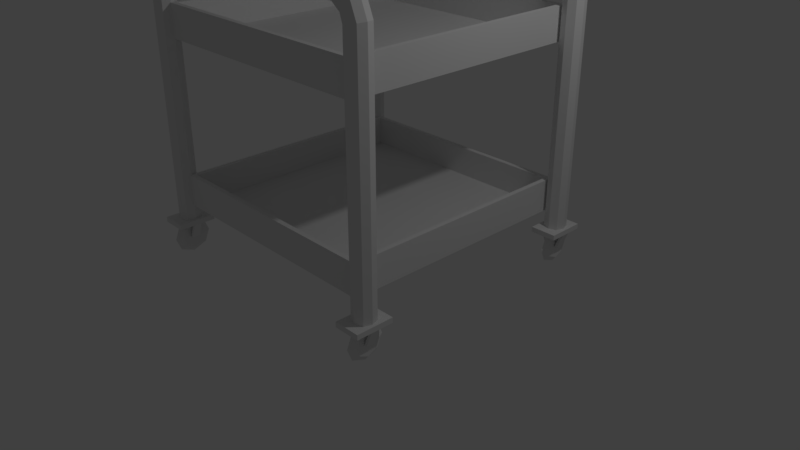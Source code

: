 # Source: Carrinho.blend  (saved by Blender 2.79.0; exported with 4.5.12 LTS)
import bpy
from mathutils import Matrix  # noqa: F401  (used for matrix-valued properties, if any)

bpy.ops.wm.read_factory_settings(use_empty=True)
scene = bpy.context.scene
scene.name = 'Scene'

# ---- collections
col_collection_1 = bpy.data.collections.new('Collection 1'); scene.collection.children.link(col_collection_1)

# ---- materials (node trees are filled in below, after node groups)
mat_material = bpy.data.materials.new('Material')
mat_material.alpha_threshold = 0.0
mat_material.use_transparent_shadow = False
mat_material.roughness = 0.5
mat_material.line_color = (0.0, 0.0, 0.0, 1.0)

# ---- material node trees

# ---- world
world_world = bpy.data.worlds.new('World'); scene.world = world_world
world_world.color = (0.05088, 0.05088, 0.05088)
world_world.use_sun_shadow = False
world_world.sun_shadow_jitter_overblur = 0.0
world_world.cycles.sampling_method = 'MANUAL'

# ---- cameras
cam_camera = bpy.data.cameras.new('Camera')
cam_camera.clip_end = 100.0
cam_camera.lens = 35.0
cam_camera.sensor_width = 32.0
cam_camera.sensor_height = 18.0
cam_camera.ortho_scale = 7.314
cam_camera.dof.focus_distance = 0.0
cam_camera.dof.aperture_fstop = 128.0

# ---- lights
light_lamp = bpy.data.lights.new('Lamp', 'POINT')
light_lamp.transmission_factor = 0.0
light_lamp.cutoff_distance = 30.0
light_lamp.energy = 100.0
light_lamp.shadow_buffer_clip_start = 1.001
light_lamp.shadow_soft_size = 0.1
light_lamp.shadow_maximum_resolution = 0.006
light_lamp.use_absolute_resolution = True

# ---- meshes
me_cube = bpy.data.meshes.new('Cube')
me_cube.from_pydata([(-1.783, -1.646, 3.337), (-1.783, -1.45, 3.337), (-1.587, -1.45, 3.337), (-1.587, -1.646, 3.337), (-1.783, -1.646, 0.4161), (-1.783, -1.45, 0.4161), (-1.587, -1.45, 0.4161), (-1.587, -1.646, 0.4161), (-1.815, -1.548, 3.337), (-1.556, -1.548, 3.337), (-1.815, -1.548, 0.4161), (-1.556, -1.548, 0.4161), (-1.685, -1.683, 3.337), (-1.685, -1.413, 3.337), (-1.685, -1.683, 0.4161), (-1.685, -1.413, 0.4161), (-1.702, -1.646, 3.696), (-1.781, -1.646, 3.508), (-1.781, -1.45, 3.508), (-1.589, -1.45, 3.469), (-1.589, -1.646, 3.469), (-1.812, -1.548, 3.514), (-1.559, -1.548, 3.463), (-1.685, -1.683, 3.489), (-1.685, -1.413, 3.489), (-1.492, -1.646, 3.841), (-1.702, -1.45, 3.696), (-1.553, -1.45, 3.57), (-1.553, -1.646, 3.57), (-1.726, -1.548, 3.717), (-1.529, -1.548, 3.55), (-1.627, -1.683, 3.633), (-1.627, -1.413, 3.633), (-1.492, -1.45, 3.841), (-1.449, -1.45, 3.65), (-1.449, -1.646, 3.65), (-1.498, -1.548, 3.871), (-1.442, -1.548, 3.619), (-1.47, -1.683, 3.745), (-1.47, -1.413, 3.745), (1.783, -1.646, 3.337), (1.783, -1.45, 3.337), (1.587, -1.45, 3.337), (1.587, -1.646, 3.337), (1.783, -1.646, 0.4161), (1.783, -1.45, 0.4161), (1.587, -1.45, 0.4161), (1.587, -1.646, 0.4161), (1.815, -1.548, 3.337), (1.556, -1.548, 3.337), (1.815, -1.548, 0.4161), (1.556, -1.548, 0.4161), (1.685, -1.683, 3.337), (1.685, -1.413, 3.337), (1.685, -1.683, 0.4161), (1.685, -1.413, 0.4161), (1.702, -1.646, 3.696), (1.781, -1.646, 3.508), (1.781, -1.45, 3.508), (1.589, -1.45, 3.469), (1.589, -1.646, 3.469), (1.812, -1.548, 3.514), (1.559, -1.548, 3.463), (1.685, -1.683, 3.489), (1.685, -1.413, 3.489), (1.492, -1.646, 3.841), (1.702, -1.45, 3.696), (1.553, -1.45, 3.57), (1.553, -1.646, 3.57), (1.726, -1.548, 3.717), (1.529, -1.548, 3.55), (1.627, -1.683, 3.633), (1.627, -1.413, 3.633), (-1.517, -1.306, 0.4263), (1.492, -1.45, 3.841), (1.449, -1.45, 3.65), (1.449, -1.646, 3.65), (1.498, -1.548, 3.871), (1.442, -1.548, 3.619), (1.47, -1.683, 3.745), (1.47, -1.413, 3.745), (-1.517, -1.306, 0.3603), (-1.517, -1.79, 0.4263), (-1.517, -1.79, 0.3603), (-1.857, -1.306, 0.4263), (-1.857, -1.306, 0.3603), (-1.857, -1.79, 0.4263), (-1.857, -1.79, 0.3603), (-1.554, -1.306, 0.4263), (-1.554, -1.79, 0.4263), (-1.554, -1.79, 0.3603), (-1.554, -1.306, 0.3603), (-1.816, -1.79, 0.3603), (-1.816, -1.306, 0.4263), (-1.816, -1.79, 0.4263), (-1.816, -1.306, 0.3603), (-1.857, -1.496, 0.3603), (-1.857, -1.6, 0.3603), (-1.517, -1.6, 0.3603), (-1.517, -1.496, 0.3603), (-1.554, -1.496, 0.3603), (-1.554, -1.6, 0.3603), (-1.816, -1.496, 0.3603), (-1.816, -1.6, 0.3603), (-1.779, -1.496, 0.1595), (-1.779, -1.6, 0.1595), (-1.596, -1.6, 0.1595), (-1.596, -1.496, 0.1595), (-1.633, -1.496, 0.1595), (-1.633, -1.6, 0.1595), (-1.737, -1.496, 0.1595), (-1.737, -1.6, 0.1595), (-1.733, -1.661, 0.04578), (-1.733, -1.661, 0.2725), (-1.733, -1.435, 0.04578), (-1.733, -1.435, 0.2725), (-1.637, -1.661, 0.04578), (-1.637, -1.661, 0.2725), (-1.637, -1.435, 0.04578), (-1.637, -1.435, 0.2725), (-1.685, -1.37, 0.002804), (-1.685, -1.37, 0.3178), (-1.685, -1.727, 0.002804), (-1.685, -1.727, 0.3178), (-1.733, -1.548, -0.00568), (-1.733, -1.548, 0.3236), (-1.637, -1.548, -0.00568), (-1.637, -1.548, 0.3236), (-1.685, -1.548, 0.3894), (-1.685, -1.548, -0.0681), (-1.733, -1.702, 0.1592), (-1.733, -1.394, 0.1592), (-1.637, -1.394, 0.1592), (-1.637, -1.702, 0.1592), (-1.685, -1.79, 0.1603), (-1.685, -1.306, 0.1603), (-1.637, -1.548, 0.159), (-1.733, -1.548, 0.159), (1.854, -1.306, 0.4263), (1.854, -1.306, 0.3603), (1.854, -1.79, 0.4263), (1.854, -1.79, 0.3603), (1.514, -1.306, 0.4263), (1.514, -1.306, 0.3603), (1.514, -1.79, 0.4263), (1.514, -1.79, 0.3603), (1.817, -1.79, 0.3603), (1.817, -1.306, 0.3603), (1.555, -1.79, 0.3603), (1.555, -1.306, 0.3603), (1.514, -1.496, 0.3603), (1.514, -1.6, 0.3603), (1.854, -1.6, 0.3603), (1.854, -1.496, 0.3603), (1.817, -1.496, 0.3603), (1.817, -1.6, 0.3603), (1.555, -1.496, 0.3603), (1.555, -1.6, 0.3603), (1.593, -1.496, 0.1595), (1.593, -1.6, 0.1595), (1.775, -1.6, 0.1595), (1.775, -1.496, 0.1595), (1.738, -1.496, 0.1595), (1.738, -1.6, 0.1595), (1.634, -1.496, 0.1595), (1.634, -1.6, 0.1595), (1.638, -1.661, 0.04578), (1.638, -1.661, 0.2725), (1.638, -1.435, 0.04578), (1.638, -1.435, 0.2725), (1.734, -1.661, 0.04578), (1.734, -1.661, 0.2725), (1.734, -1.435, 0.04578), (1.734, -1.435, 0.2725), (1.686, -1.37, 0.002804), (1.686, -1.37, 0.3178), (1.686, -1.727, 0.002804), (1.686, -1.727, 0.3178), (1.638, -1.548, -0.00568), (1.638, -1.548, 0.3236), (1.734, -1.548, -0.00568), (1.734, -1.548, 0.3236), (1.686, -1.548, 0.3894), (1.686, -1.548, -0.0681), (1.638, -1.702, 0.1592), (1.638, -1.394, 0.1592), (1.734, -1.394, 0.1592), (1.734, -1.702, 0.1592), (1.686, -1.79, 0.1603), (1.686, -1.306, 0.1603), (1.734, -1.548, 0.159), (1.638, -1.548, 0.159), (-1.783, 1.523, 3.337), (-1.783, 1.719, 3.337), (-1.587, 1.719, 3.337), (-1.587, 1.523, 3.337), (-1.783, 1.523, 0.4161), (-1.783, 1.719, 0.4161), (-1.587, 1.719, 0.4161), (-1.587, 1.523, 0.4161), (-1.815, 1.621, 3.337), (-1.556, 1.621, 3.337), (-1.815, 1.621, 0.4161), (-1.556, 1.621, 0.4161), (-1.685, 1.486, 3.337), (-1.685, 1.756, 3.337), (-1.685, 1.486, 0.4161), (-1.685, 1.756, 0.4161), (-1.702, 1.523, 3.696), (-1.781, 1.523, 3.508), (-1.781, 1.719, 3.508), (-1.589, 1.719, 3.469), (-1.589, 1.523, 3.469), (-1.812, 1.621, 3.514), (-1.559, 1.621, 3.463), (-1.685, 1.486, 3.489), (-1.685, 1.756, 3.489), (-1.492, 1.523, 3.841), (-1.702, 1.719, 3.696), (-1.553, 1.719, 3.57), (-1.553, 1.523, 3.57), (-1.726, 1.621, 3.717), (-1.529, 1.621, 3.55), (-1.627, 1.486, 3.633), (-1.627, 1.756, 3.633), (-1.492, 1.719, 3.841), (-1.449, 1.719, 3.65), (-1.449, 1.523, 3.65), (-1.498, 1.621, 3.871), (-1.442, 1.621, 3.619), (-1.47, 1.486, 3.745), (-1.47, 1.756, 3.745), (1.783, 1.523, 3.337), (1.783, 1.719, 3.337), (1.587, 1.719, 3.337), (1.587, 1.523, 3.337), (1.783, 1.523, 0.4161), (1.783, 1.719, 0.4161), (1.587, 1.719, 0.4161), (1.587, 1.523, 0.4161), (1.815, 1.621, 3.337), (1.556, 1.621, 3.337), (1.815, 1.621, 0.4161), (1.556, 1.621, 0.4161), (1.685, 1.486, 3.337), (1.685, 1.756, 3.337), (1.685, 1.486, 0.4161), (1.685, 1.756, 0.4161), (1.702, 1.523, 3.696), (1.781, 1.523, 3.508), (1.781, 1.719, 3.508), (1.589, 1.719, 3.469), (1.589, 1.523, 3.469), (1.812, 1.621, 3.514), (1.559, 1.621, 3.463), (1.685, 1.486, 3.489), (1.685, 1.756, 3.489), (1.492, 1.523, 3.841), (1.702, 1.719, 3.696), (1.553, 1.719, 3.57), (1.553, 1.523, 3.57), (1.726, 1.621, 3.717), (1.529, 1.621, 3.55), (1.627, 1.486, 3.633), (1.627, 1.756, 3.633), (-1.517, 1.863, 0.4263), (1.492, 1.719, 3.841), (1.449, 1.719, 3.65), (1.449, 1.523, 3.65), (1.498, 1.621, 3.871), (1.442, 1.621, 3.619), (1.47, 1.486, 3.745), (1.47, 1.756, 3.745), (-1.517, 1.863, 0.3603), (-1.517, 1.379, 0.4263), (-1.517, 1.379, 0.3603), (-1.857, 1.863, 0.4263), (-1.857, 1.863, 0.3603), (-1.857, 1.379, 0.4263), (-1.857, 1.379, 0.3603), (-1.554, 1.379, 0.3603), (-1.554, 1.863, 0.3603), (-1.816, 1.379, 0.3603), (-1.816, 1.863, 0.3603), (-1.857, 1.673, 0.3603), (-1.857, 1.569, 0.3603), (-1.517, 1.569, 0.3603), (-1.517, 1.673, 0.3603), (-1.554, 1.673, 0.3603), (-1.554, 1.569, 0.3603), (-1.816, 1.673, 0.3603), (-1.816, 1.569, 0.3603), (-1.779, 1.673, 0.1595), (-1.779, 1.569, 0.1595), (-1.596, 1.569, 0.1595), (-1.596, 1.673, 0.1595), (-1.633, 1.673, 0.1595), (-1.633, 1.569, 0.1595), (-1.737, 1.673, 0.1595), (-1.737, 1.569, 0.1595), (-1.733, 1.508, 0.04578), (-1.733, 1.508, 0.2725), (-1.733, 1.734, 0.04578), (-1.733, 1.734, 0.2725), (-1.637, 1.508, 0.04578), (-1.637, 1.508, 0.2725), (-1.637, 1.734, 0.04578), (-1.637, 1.734, 0.2725), (-1.685, 1.8, 0.002804), (-1.685, 1.8, 0.3178), (-1.685, 1.443, 0.002804), (-1.685, 1.443, 0.3178), (-1.733, 1.621, -0.00568), (-1.733, 1.621, 0.3236), (-1.637, 1.621, -0.00568), (-1.637, 1.621, 0.3236), (-1.685, 1.621, 0.3894), (-1.685, 1.621, -0.0681), (-1.733, 1.467, 0.1592), (-1.733, 1.775, 0.1592), (-1.637, 1.775, 0.1592), (-1.637, 1.467, 0.1592), (-1.685, 1.379, 0.1603), (-1.685, 1.863, 0.1603), (-1.637, 1.621, 0.159), (-1.733, 1.621, 0.159), (1.854, 1.863, 0.4263), (1.854, 1.863, 0.3603), (1.854, 1.379, 0.4263), (1.854, 1.379, 0.3603), (1.514, 1.863, 0.4263), (1.514, 1.863, 0.3603), (1.514, 1.379, 0.4263), (1.514, 1.379, 0.3603), (1.817, 1.379, 0.3603), (1.817, 1.863, 0.3603), (1.555, 1.379, 0.3603), (1.555, 1.863, 0.3603), (1.514, 1.673, 0.3603), (1.514, 1.569, 0.3603), (1.854, 1.569, 0.3603), (1.854, 1.673, 0.3603), (1.817, 1.673, 0.3603), (1.817, 1.569, 0.3603), (1.555, 1.673, 0.3603), (1.555, 1.569, 0.3603), (1.593, 1.673, 0.1595), (1.593, 1.569, 0.1595), (1.775, 1.569, 0.1595), (1.775, 1.673, 0.1595), (1.738, 1.673, 0.1595), (1.738, 1.569, 0.1595), (1.634, 1.673, 0.1595), (1.634, 1.569, 0.1595), (1.638, 1.508, 0.04578), (1.638, 1.508, 0.2725), (1.638, 1.734, 0.04578), (1.638, 1.734, 0.2725), (1.734, 1.508, 0.04578), (1.734, 1.508, 0.2725), (1.734, 1.734, 0.04578), (1.734, 1.734, 0.2725), (1.686, 1.8, 0.002804), (1.686, 1.8, 0.3178), (1.686, 1.443, 0.002804), (1.686, 1.443, 0.3178), (1.638, 1.621, -0.00568), (1.638, 1.621, 0.3236), (1.734, 1.621, -0.00568), (1.734, 1.621, 0.3236), (1.686, 1.621, 0.3894), (1.686, 1.621, -0.0681), (1.638, 1.467, 0.1592), (1.638, 1.775, 0.1592), (1.734, 1.775, 0.1592), (1.734, 1.467, 0.1592), (1.686, 1.379, 0.1603), (1.686, 1.863, 0.1603), (1.734, 1.621, 0.159), (1.638, 1.621, 0.159), (-1.564, -1.555, 0.6204), (-1.564, -1.555, 1.032), (-1.564, 1.631, 0.6204), (-1.564, 1.631, 1.032), (1.564, -1.555, 0.6204), (1.564, -1.555, 1.032), (1.564, 1.631, 0.6204), (1.564, 1.631, 1.032), (-1.503, -1.493, 1.032), (-1.503, 1.569, 1.032), (1.503, 1.569, 1.032), (1.503, -1.493, 1.032), (-1.503, -1.493, 0.6533), (-1.503, 1.569, 0.6533), (1.503, 1.569, 0.6533), (1.503, -1.493, 0.6533), (-1.564, -1.555, 2.738), (-1.564, -1.555, 3.15), (-1.564, 1.631, 2.738), (-1.564, 1.631, 3.15), (1.564, -1.555, 2.738), (1.564, -1.555, 3.15), (1.564, 1.631, 2.738), (1.564, 1.631, 3.15), (-1.503, -1.493, 3.15), (-1.503, 1.569, 3.15), (1.503, 1.569, 3.15), (1.503, -1.493, 3.15), (-1.503, -1.493, 2.771), (-1.503, 1.569, 2.771), (1.503, 1.569, 2.771), (1.503, -1.493, 2.771)], [], [(9, 3, 20, 22), (8, 10, 5, 1), (13, 15, 6, 2), (9, 11, 7, 3), (14, 12, 3, 7), (2, 6, 11, 9), (0, 4, 10, 8), (12, 0, 17, 23), (8, 1, 18, 21), (4, 0, 12, 14), (1, 5, 15, 13), (2, 9, 22, 19), (17, 21, 29, 16), (18, 24, 32, 26), (20, 23, 31, 28), (22, 20, 28, 30), (13, 2, 19, 24), (0, 8, 21, 17), (3, 12, 23, 20), (1, 13, 24, 18), (28, 31, 38, 35), (30, 28, 35, 37), (27, 30, 37, 34), (31, 16, 25, 38), (24, 19, 27, 32), (21, 18, 26, 29), (23, 17, 16, 31), (19, 22, 30, 27), (74, 33, 39, 80), (76, 35, 38, 79), (78, 37, 35, 76), (75, 34, 37, 78), (26, 32, 39, 33), (16, 29, 36, 25), (32, 27, 34, 39), (29, 26, 33, 36), (79, 38, 25, 65), (65, 25, 36, 77), (80, 39, 34, 75), (87, 86, 84, 85), (49, 62, 60, 43), (48, 41, 45, 50), (53, 42, 46, 55), (49, 43, 47, 51), (54, 47, 43, 52), (42, 49, 51, 46), (40, 48, 50, 44), (52, 63, 57, 40), (48, 61, 58, 41), (44, 54, 52, 40), (41, 53, 55, 45), (42, 59, 62, 49), (57, 56, 69, 61), (58, 66, 72, 64), (60, 68, 71, 63), (62, 70, 68, 60), (53, 64, 59, 42), (40, 57, 61, 48), (43, 60, 63, 52), (41, 58, 64, 53), (68, 76, 79, 71), (70, 78, 76, 68), (67, 75, 78, 70), (71, 79, 65, 56), (64, 72, 67, 59), (61, 69, 66, 58), (63, 71, 56, 57), (59, 67, 70, 62), (81, 73, 82, 83), (83, 82, 89, 90), (95, 93, 88, 91), (85, 95, 102, 96), (66, 74, 80, 72), (56, 65, 77, 69), (72, 80, 75, 67), (69, 77, 74, 66), (92, 94, 86, 87), (93, 84, 86, 94), (73, 88, 89, 82), (91, 88, 73, 81), (77, 36, 33, 74), (95, 91, 90, 92), (90, 91, 100, 101), (88, 93, 94, 89), (90, 89, 94, 92), (85, 84, 93, 95), (103, 97, 105, 111), (99, 98, 106, 107), (91, 81, 99, 100), (95, 92, 103, 102), (81, 83, 98, 99), (83, 90, 101, 98), (92, 87, 97, 103), (87, 85, 96, 97), (108, 107, 106, 109), (104, 110, 111, 105), (96, 102, 110, 104), (100, 99, 107, 108), (97, 96, 104, 105), (102, 103, 111, 110), (101, 100, 108, 109), (98, 101, 109, 106), (137, 125, 115, 131), (135, 121, 119, 132), (136, 127, 117, 133), (134, 123, 113, 130), (129, 126, 116, 122), (128, 125, 113, 123), (127, 128, 123, 117), (124, 129, 122, 112), (133, 117, 123, 134), (131, 115, 121, 135), (114, 120, 129, 124), (119, 121, 128, 127), (121, 115, 125, 128), (120, 118, 126, 129), (132, 119, 127, 136), (130, 113, 125, 137), (112, 130, 137, 124), (118, 132, 136, 126), (114, 131, 135, 120), (116, 133, 134, 122), (122, 134, 130, 112), (126, 136, 133, 116), (120, 135, 132, 118), (124, 137, 131, 114), (145, 144, 142, 143), (139, 138, 140, 141), (138, 142, 144, 140), (143, 149, 156, 150), (138, 139, 147, 149, 143, 142), (140, 144, 145, 148, 146, 141), (149, 147, 146, 148), (146, 147, 154, 155), (157, 151, 159, 165), (153, 152, 160, 161), (147, 139, 153, 154), (149, 148, 157, 156), (139, 141, 152, 153), (141, 146, 155, 152), (148, 145, 151, 157), (145, 143, 150, 151), (162, 161, 160, 163), (158, 164, 165, 159), (150, 156, 164, 158), (154, 153, 161, 162), (151, 150, 158, 159), (156, 157, 165, 164), (155, 154, 162, 163), (152, 155, 163, 160), (191, 179, 169, 185), (189, 175, 173, 186), (190, 181, 171, 187), (188, 177, 167, 184), (183, 180, 170, 176), (182, 179, 167, 177), (181, 182, 177, 171), (178, 183, 176, 166), (187, 171, 177, 188), (185, 169, 175, 189), (168, 174, 183, 178), (173, 175, 182, 181), (175, 169, 179, 182), (174, 172, 180, 183), (186, 173, 181, 190), (184, 167, 179, 191), (166, 184, 191, 178), (172, 186, 190, 180), (168, 185, 189, 174), (170, 187, 188, 176), (176, 188, 184, 166), (180, 190, 187, 170), (174, 189, 186, 172), (178, 191, 185, 168), (201, 195, 212, 214), (200, 202, 197, 193), (205, 207, 198, 194), (201, 203, 199, 195), (206, 204, 195, 199), (194, 198, 203, 201), (192, 196, 202, 200), (204, 192, 209, 215), (200, 193, 210, 213), (196, 192, 204, 206), (193, 197, 207, 205), (194, 201, 214, 211), (209, 213, 221, 208), (210, 216, 224, 218), (212, 215, 223, 220), (214, 212, 220, 222), (205, 194, 211, 216), (192, 200, 213, 209), (195, 204, 215, 212), (193, 205, 216, 210), (220, 223, 230, 227), (222, 220, 227, 229), (219, 222, 229, 226), (223, 208, 217, 230), (216, 211, 219, 224), (213, 210, 218, 221), (215, 209, 208, 223), (211, 214, 222, 219), (266, 225, 231, 272), (268, 227, 230, 271), (270, 229, 227, 268), (267, 226, 229, 270), (218, 224, 231, 225), (208, 221, 228, 217), (224, 219, 226, 231), (221, 218, 225, 228), (271, 230, 217, 257), (257, 217, 228, 269), (272, 231, 226, 267), (279, 278, 276, 277), (241, 254, 252, 235), (240, 233, 237, 242), (245, 234, 238, 247), (241, 235, 239, 243), (246, 239, 235, 244), (234, 241, 243, 238), (232, 240, 242, 236), (244, 255, 249, 232), (240, 253, 250, 233), (236, 246, 244, 232), (233, 245, 247, 237), (234, 251, 254, 241), (249, 248, 261, 253), (250, 258, 264, 256), (252, 260, 263, 255), (254, 262, 260, 252), (245, 256, 251, 234), (232, 249, 253, 240), (235, 252, 255, 244), (233, 250, 256, 245), (260, 268, 271, 263), (262, 270, 268, 260), (259, 267, 270, 262), (263, 271, 257, 248), (256, 264, 259, 251), (253, 261, 258, 250), (255, 263, 248, 249), (251, 259, 262, 254), (273, 265, 274, 275), (274, 278, 279, 282, 280, 275), (265, 273, 281, 283, 277, 276), (277, 283, 290, 284), (258, 266, 272, 264), (248, 257, 269, 261), (264, 272, 267, 259), (261, 269, 266, 258), (265, 276, 278, 274), (269, 228, 225, 266), (283, 281, 280, 282), (280, 281, 288, 289), (291, 285, 293, 299), (287, 286, 294, 295), (281, 273, 287, 288), (283, 282, 291, 290), (273, 275, 286, 287), (275, 280, 289, 286), (282, 279, 285, 291), (279, 277, 284, 285), (296, 295, 294, 297), (292, 298, 299, 293), (284, 290, 298, 292), (288, 287, 295, 296), (285, 284, 292, 293), (290, 291, 299, 298), (289, 288, 296, 297), (286, 289, 297, 294), (325, 313, 303, 319), (323, 309, 307, 320), (324, 315, 305, 321), (322, 311, 301, 318), (317, 314, 304, 310), (316, 313, 301, 311), (315, 316, 311, 305), (312, 317, 310, 300), (321, 305, 311, 322), (319, 303, 309, 323), (302, 308, 317, 312), (307, 309, 316, 315), (309, 303, 313, 316), (308, 306, 314, 317), (320, 307, 315, 324), (318, 301, 313, 325), (300, 318, 325, 312), (306, 320, 324, 314), (302, 319, 323, 308), (304, 321, 322, 310), (310, 322, 318, 300), (314, 324, 321, 304), (308, 323, 320, 306), (312, 325, 319, 302), (333, 332, 330, 331), (327, 326, 328, 329), (331, 330, 326, 327, 335, 337), (331, 337, 344, 338), (328, 332, 333, 336, 334, 329), (326, 330, 332, 328), (337, 335, 334, 336), (334, 335, 342, 343), (345, 339, 347, 353), (341, 340, 348, 349), (335, 327, 341, 342), (337, 336, 345, 344), (327, 329, 340, 341), (329, 334, 343, 340), (336, 333, 339, 345), (333, 331, 338, 339), (350, 349, 348, 351), (346, 352, 353, 347), (338, 344, 352, 346), (342, 341, 349, 350), (339, 338, 346, 347), (344, 345, 353, 352), (343, 342, 350, 351), (340, 343, 351, 348), (379, 367, 357, 373), (377, 363, 361, 374), (378, 369, 359, 375), (376, 365, 355, 372), (371, 368, 358, 364), (370, 367, 355, 365), (369, 370, 365, 359), (366, 371, 364, 354), (375, 359, 365, 376), (373, 357, 363, 377), (356, 362, 371, 366), (361, 363, 370, 369), (363, 357, 367, 370), (362, 360, 368, 371), (374, 361, 369, 378), (372, 355, 367, 379), (354, 372, 379, 366), (360, 374, 378, 368), (356, 373, 377, 362), (358, 375, 376, 364), (364, 376, 372, 354), (368, 378, 375, 358), (362, 377, 374, 360), (366, 379, 373, 356), (380, 381, 383, 382), (382, 383, 387, 386), (386, 387, 385, 384), (384, 385, 381, 380), (382, 386, 384, 380), (383, 381, 388, 389), (388, 391, 395, 392), (381, 385, 391, 388), (387, 383, 389, 390), (385, 387, 390, 391), (394, 393, 392, 395), (390, 389, 393, 394), (391, 390, 394, 395), (389, 388, 392, 393), (396, 397, 399, 398), (398, 399, 403, 402), (402, 403, 401, 400), (400, 401, 397, 396), (398, 402, 400, 396), (399, 397, 404, 405), (404, 407, 411, 408), (397, 401, 407, 404), (403, 399, 405, 406), (401, 403, 406, 407), (410, 409, 408, 411), (406, 405, 409, 410), (407, 406, 410, 411), (405, 404, 408, 409)])
me_cube.materials.append(mat_material)
me_cube.use_remesh_preserve_volume = False
me_cube.use_remesh_preserve_attributes = False
me_cube.use_mirror_vertex_groups = False
me_cube.update()

# ---- objects
ob_cube = bpy.data.objects.new('Cube', me_cube)
ob_lamp = bpy.data.objects.new('Lamp', light_lamp)
ob_camera = bpy.data.objects.new('Camera', cam_camera)

# ---- transforms, parenting, visibility, modifiers, constraints
ob_cube.location = (0.0, 0.0, 0.03941)
ob_cube.lock_rotations_4d = False
ob_cube.empty_display_type = 'ARROWS'
ob_cube.lineart.crease_threshold = 0.0
ob_lamp.location = (4.076, 1.005, 5.904)
ob_lamp.rotation_euler = (0.6503, 0.05522, 1.866)
ob_lamp.lock_rotations_4d = False
ob_lamp.empty_display_type = 'ARROWS'
ob_lamp.color = (0.0, 0.0, 0.0, 0.0)
ob_lamp.lineart.crease_threshold = 0.0
ob_camera.location = (7.481, -6.508, 5.344)
ob_camera.rotation_euler = (1.109, 0.0, 0.8149)
ob_camera.lock_rotations_4d = False
ob_camera.empty_display_type = 'ARROWS'
ob_camera.color = (0.0, 0.0, 0.0, 0.0)
ob_camera.display_type = 'WIRE'
ob_camera.lineart.crease_threshold = 0.0

# ---- collection membership
col_collection_1.objects.link(ob_cube)
col_collection_1.objects.link(ob_lamp)
col_collection_1.objects.link(ob_camera)

# ---- scene / render settings (as saved in the file)
scene.camera = ob_camera
scene.frame_start = 1; scene.frame_end = 250; scene.frame_set(1)
scene.render.engine = 'BLENDER_EEVEE_NEXT'
scene.render.resolution_percentage = 50
scene.render.dither_intensity = 0.0
scene.cycles.use_denoising = False
scene.cycles.samples = 128
scene.cycles.sampling_pattern = 'TABULATED_SOBOL'
scene.cycles.use_adaptive_sampling = False
scene.cycles.use_light_tree = False
scene.cycles.blur_glossy = 0.0
scene.cycles.sample_clamp_indirect = 0.0
scene.view_settings.view_transform = 'Standard'
bpy.context.view_layer.update()
